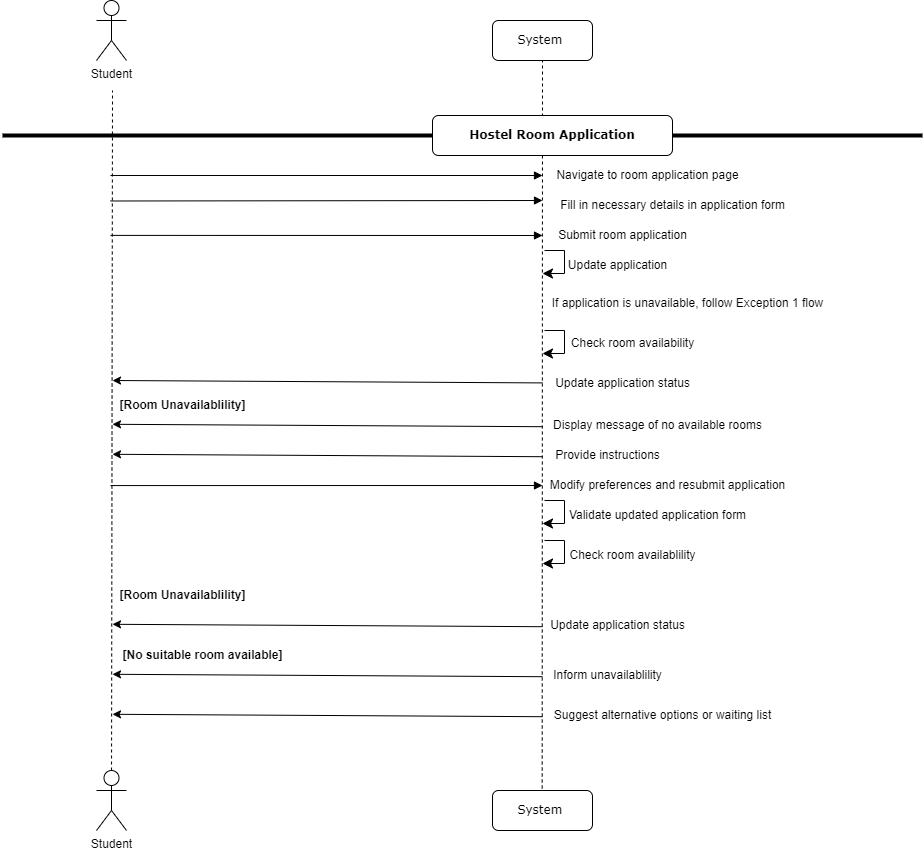

The diagram above was exported from draw.io. Its source (the exported page's mxGraphModel, read from the mxfile embedded in the PNG):
<mxGraphModel dx="662" dy="365" grid="1" gridSize="10" guides="1" tooltips="1" connect="1" arrows="1" fold="1" page="1" pageScale="1" pageWidth="1100" pageHeight="850" background="none" math="0" shadow="0">
  <root>
    <mxCell id="0" />
    <mxCell id="1" parent="0" />
    <mxCell id="_6L_Mdx-2S_ycw-kaspw-5" value="" style="endArrow=none;dashed=1;html=1;rounded=0;" parent="1" source="_6L_Mdx-2S_ycw-kaspw-69" edge="1">
      <mxGeometry width="50" height="50" relative="1" as="geometry">
        <mxPoint x="120" y="1000" as="sourcePoint" />
        <mxPoint x="120" y="420" as="targetPoint" />
      </mxGeometry>
    </mxCell>
    <mxCell id="_6L_Mdx-2S_ycw-kaspw-8" value="Student" style="shape=umlActor;verticalLabelPosition=bottom;verticalAlign=top;html=1;outlineConnect=0;" parent="1" vertex="1">
      <mxGeometry x="104" y="330" width="30" height="60" as="geometry" />
    </mxCell>
    <mxCell id="_6L_Mdx-2S_ycw-kaspw-14" value="System&amp;nbsp;" style="shape=umlLifeline;perimeter=lifelinePerimeter;whiteSpace=wrap;html=1;container=1;collapsible=0;recursiveResize=0;outlineConnect=0;rounded=1;shadow=0;comic=0;labelBackgroundColor=none;strokeWidth=1;fontFamily=Verdana;fontSize=12;align=center;" parent="1" vertex="1">
      <mxGeometry x="500" y="350" width="100" height="40" as="geometry" />
    </mxCell>
    <mxCell id="_6L_Mdx-2S_ycw-kaspw-16" value="" style="endArrow=none;dashed=1;html=1;rounded=0;" parent="1" source="_6L_Mdx-2S_ycw-kaspw-55" edge="1">
      <mxGeometry width="50" height="50" relative="1" as="geometry">
        <mxPoint x="550" y="1000" as="sourcePoint" />
        <mxPoint x="550" y="390" as="targetPoint" />
      </mxGeometry>
    </mxCell>
    <mxCell id="_6L_Mdx-2S_ycw-kaspw-33" value="" style="line;strokeWidth=4;html=1;perimeter=backbonePerimeter;points=[];outlineConnect=0;" parent="1" vertex="1">
      <mxGeometry x="10" y="460" width="920" height="10" as="geometry" />
    </mxCell>
    <mxCell id="_6L_Mdx-2S_ycw-kaspw-34" value="&lt;b&gt;Hostel Room Application&lt;/b&gt;" style="shape=umlLifeline;perimeter=lifelinePerimeter;whiteSpace=wrap;html=1;container=1;collapsible=0;recursiveResize=0;outlineConnect=0;rounded=1;shadow=0;comic=0;labelBackgroundColor=none;strokeWidth=1;fontFamily=Verdana;fontSize=12;align=center;" parent="1" vertex="1">
      <mxGeometry x="440" y="445" width="240" height="40" as="geometry" />
    </mxCell>
    <mxCell id="_6L_Mdx-2S_ycw-kaspw-35" value="Navigate to room application page" style="text;html=1;align=center;verticalAlign=middle;resizable=0;points=[];autosize=1;strokeColor=none;fillColor=none;" parent="1" vertex="1">
      <mxGeometry x="550" y="490" width="210" height="30" as="geometry" />
    </mxCell>
    <mxCell id="_6L_Mdx-2S_ycw-kaspw-36" value="Fill in necessary details in application form" style="text;html=1;align=center;verticalAlign=middle;resizable=0;points=[];autosize=1;strokeColor=none;fillColor=none;" parent="1" vertex="1">
      <mxGeometry x="555" y="520" width="250" height="30" as="geometry" />
    </mxCell>
    <mxCell id="Z2IQI_FE74_xyJnflHxf-1" value="" style="html=1;verticalAlign=bottom;endArrow=block;labelBackgroundColor=none;fontFamily=Verdana;fontSize=12;edgeStyle=elbowEdgeStyle;elbow=vertical;entryX=0.015;entryY=0.4;entryDx=0;entryDy=0;entryPerimeter=0;" parent="1" edge="1">
      <mxGeometry relative="1" as="geometry">
        <mxPoint x="118" y="504.99" as="sourcePoint" />
        <mxPoint x="550" y="504.5" as="targetPoint" />
      </mxGeometry>
    </mxCell>
    <mxCell id="_6L_Mdx-2S_ycw-kaspw-55" value="System&amp;nbsp;" style="shape=umlLifeline;perimeter=lifelinePerimeter;whiteSpace=wrap;html=1;container=1;collapsible=0;recursiveResize=0;outlineConnect=0;rounded=1;shadow=0;comic=0;labelBackgroundColor=none;strokeWidth=1;fontFamily=Verdana;fontSize=12;align=center;" parent="1" vertex="1">
      <mxGeometry x="500" y="1120" width="100" height="40" as="geometry" />
    </mxCell>
    <mxCell id="_6L_Mdx-2S_ycw-kaspw-69" value="Student" style="shape=umlActor;verticalLabelPosition=bottom;verticalAlign=top;html=1;outlineConnect=0;" parent="1" vertex="1">
      <mxGeometry x="104" y="1100" width="30" height="60" as="geometry" />
    </mxCell>
    <mxCell id="7h11DW6-eHdEZudUMci8-1" value="" style="html=1;verticalAlign=bottom;endArrow=block;labelBackgroundColor=none;fontFamily=Verdana;fontSize=12;edgeStyle=elbowEdgeStyle;elbow=vertical;entryX=0.015;entryY=0.4;entryDx=0;entryDy=0;entryPerimeter=0;" parent="1" edge="1">
      <mxGeometry relative="1" as="geometry">
        <mxPoint x="118" y="530.49" as="sourcePoint" />
        <mxPoint x="550" y="530" as="targetPoint" />
      </mxGeometry>
    </mxCell>
    <mxCell id="vYA3pS3tIuCY95YlwYAp-21" value="Submit room application" style="text;html=1;align=center;verticalAlign=middle;resizable=0;points=[];autosize=1;strokeColor=none;fillColor=none;" parent="1" vertex="1">
      <mxGeometry x="555" y="550" width="150" height="30" as="geometry" />
    </mxCell>
    <mxCell id="vYA3pS3tIuCY95YlwYAp-22" value="" style="html=1;verticalAlign=bottom;endArrow=block;labelBackgroundColor=none;fontFamily=Verdana;fontSize=12;edgeStyle=elbowEdgeStyle;elbow=vertical;entryX=0.015;entryY=0.4;entryDx=0;entryDy=0;entryPerimeter=0;" parent="1" edge="1">
      <mxGeometry relative="1" as="geometry">
        <mxPoint x="118" y="564.9" as="sourcePoint" />
        <mxPoint x="550" y="564.41" as="targetPoint" />
      </mxGeometry>
    </mxCell>
    <mxCell id="vYA3pS3tIuCY95YlwYAp-23" value="Update application" style="text;html=1;align=center;verticalAlign=middle;resizable=0;points=[];autosize=1;strokeColor=none;fillColor=none;" parent="1" vertex="1">
      <mxGeometry x="565" y="580" width="120" height="30" as="geometry" />
    </mxCell>
    <mxCell id="vYA3pS3tIuCY95YlwYAp-24" value="" style="edgeStyle=elbowEdgeStyle;elbow=horizontal;endArrow=classic;html=1;curved=0;rounded=0;endSize=8;startSize=8;entryX=0.02;entryY=0.089;entryDx=0;entryDy=0;entryPerimeter=0;" parent="1" edge="1">
      <mxGeometry width="50" height="50" relative="1" as="geometry">
        <mxPoint x="552" y="580" as="sourcePoint" />
        <mxPoint x="550" y="603" as="targetPoint" />
        <Array as="points">
          <mxPoint x="572" y="570" />
        </Array>
      </mxGeometry>
    </mxCell>
    <mxCell id="vYA3pS3tIuCY95YlwYAp-25" value="" style="edgeStyle=elbowEdgeStyle;elbow=horizontal;endArrow=classic;html=1;curved=0;rounded=0;endSize=8;startSize=8;entryX=0.02;entryY=0.089;entryDx=0;entryDy=0;entryPerimeter=0;" parent="1" edge="1">
      <mxGeometry width="50" height="50" relative="1" as="geometry">
        <mxPoint x="552" y="660" as="sourcePoint" />
        <mxPoint x="550" y="683" as="targetPoint" />
        <Array as="points">
          <mxPoint x="572" y="650" />
        </Array>
      </mxGeometry>
    </mxCell>
    <mxCell id="vYA3pS3tIuCY95YlwYAp-26" value="If application is unavailable, follow Exception 1 flow" style="text;html=1;align=center;verticalAlign=middle;resizable=0;points=[];autosize=1;strokeColor=none;fillColor=none;" parent="1" vertex="1">
      <mxGeometry x="550" y="618" width="290" height="30" as="geometry" />
    </mxCell>
    <mxCell id="vYA3pS3tIuCY95YlwYAp-27" value="Check room availability" style="text;html=1;align=center;verticalAlign=middle;resizable=0;points=[];autosize=1;strokeColor=none;fillColor=none;" parent="1" vertex="1">
      <mxGeometry x="565" y="658" width="150" height="30" as="geometry" />
    </mxCell>
    <mxCell id="vYA3pS3tIuCY95YlwYAp-28" value="Update application status" style="text;html=1;align=center;verticalAlign=middle;resizable=0;points=[];autosize=1;strokeColor=none;fillColor=none;" parent="1" vertex="1">
      <mxGeometry x="550" y="698" width="160" height="30" as="geometry" />
    </mxCell>
    <mxCell id="vYA3pS3tIuCY95YlwYAp-29" value="" style="endArrow=classic;html=1;rounded=0;" parent="1" edge="1">
      <mxGeometry width="50" height="50" relative="1" as="geometry">
        <mxPoint x="550" y="712.41" as="sourcePoint" />
        <mxPoint x="120" y="710" as="targetPoint" />
      </mxGeometry>
    </mxCell>
    <mxCell id="vYA3pS3tIuCY95YlwYAp-30" value="Display message of no available rooms" style="text;html=1;align=center;verticalAlign=middle;resizable=0;points=[];autosize=1;strokeColor=none;fillColor=none;" parent="1" vertex="1">
      <mxGeometry x="550" y="740" width="230" height="30" as="geometry" />
    </mxCell>
    <mxCell id="vYA3pS3tIuCY95YlwYAp-33" value="Modify preferences and resubmit application" style="text;html=1;align=center;verticalAlign=middle;resizable=0;points=[];autosize=1;strokeColor=none;fillColor=none;" parent="1" vertex="1">
      <mxGeometry x="545" y="800" width="260" height="30" as="geometry" />
    </mxCell>
    <mxCell id="vYA3pS3tIuCY95YlwYAp-37" value="Check room availablility" style="text;html=1;align=center;verticalAlign=middle;resizable=0;points=[];autosize=1;strokeColor=none;fillColor=none;" parent="1" vertex="1">
      <mxGeometry x="565" y="870" width="150" height="30" as="geometry" />
    </mxCell>
    <mxCell id="vYA3pS3tIuCY95YlwYAp-38" value="" style="edgeStyle=elbowEdgeStyle;elbow=horizontal;endArrow=classic;html=1;curved=0;rounded=0;endSize=8;startSize=8;entryX=0.02;entryY=0.089;entryDx=0;entryDy=0;entryPerimeter=0;" parent="1" edge="1">
      <mxGeometry width="50" height="50" relative="1" as="geometry">
        <mxPoint x="552" y="870" as="sourcePoint" />
        <mxPoint x="550" y="893" as="targetPoint" />
        <Array as="points">
          <mxPoint x="572" y="860" />
        </Array>
      </mxGeometry>
    </mxCell>
    <mxCell id="VJ2Jdh_cM_WcsjPPwRHj-2" value="&lt;b&gt;[Room Unavailablility]&lt;/b&gt;" style="text;html=1;align=center;verticalAlign=middle;resizable=0;points=[];autosize=1;strokeColor=none;fillColor=none;" vertex="1" parent="1">
      <mxGeometry x="115" y="720" width="150" height="30" as="geometry" />
    </mxCell>
    <mxCell id="VJ2Jdh_cM_WcsjPPwRHj-3" value="Provide instructions" style="text;html=1;align=center;verticalAlign=middle;resizable=0;points=[];autosize=1;strokeColor=none;fillColor=none;" vertex="1" parent="1">
      <mxGeometry x="550" y="770" width="130" height="30" as="geometry" />
    </mxCell>
    <mxCell id="VJ2Jdh_cM_WcsjPPwRHj-4" value="" style="endArrow=classic;html=1;rounded=0;" edge="1" parent="1">
      <mxGeometry width="50" height="50" relative="1" as="geometry">
        <mxPoint x="550" y="756.2" as="sourcePoint" />
        <mxPoint x="120" y="753.7900000000001" as="targetPoint" />
      </mxGeometry>
    </mxCell>
    <mxCell id="VJ2Jdh_cM_WcsjPPwRHj-6" value="" style="endArrow=classic;html=1;rounded=0;" edge="1" parent="1">
      <mxGeometry width="50" height="50" relative="1" as="geometry">
        <mxPoint x="550" y="786.2" as="sourcePoint" />
        <mxPoint x="120" y="783.7900000000001" as="targetPoint" />
      </mxGeometry>
    </mxCell>
    <mxCell id="VJ2Jdh_cM_WcsjPPwRHj-7" value="Validate updated application form" style="text;html=1;align=center;verticalAlign=middle;resizable=0;points=[];autosize=1;strokeColor=none;fillColor=none;" vertex="1" parent="1">
      <mxGeometry x="565" y="830" width="200" height="30" as="geometry" />
    </mxCell>
    <mxCell id="VJ2Jdh_cM_WcsjPPwRHj-8" value="" style="edgeStyle=elbowEdgeStyle;elbow=horizontal;endArrow=classic;html=1;curved=0;rounded=0;endSize=8;startSize=8;entryX=0.02;entryY=0.089;entryDx=0;entryDy=0;entryPerimeter=0;" edge="1" parent="1">
      <mxGeometry width="50" height="50" relative="1" as="geometry">
        <mxPoint x="552" y="830" as="sourcePoint" />
        <mxPoint x="550" y="853" as="targetPoint" />
        <Array as="points">
          <mxPoint x="572" y="820" />
        </Array>
      </mxGeometry>
    </mxCell>
    <mxCell id="VJ2Jdh_cM_WcsjPPwRHj-9" value="&lt;b&gt;[Room Unavailablility]&lt;/b&gt;" style="text;html=1;align=center;verticalAlign=middle;resizable=0;points=[];autosize=1;strokeColor=none;fillColor=none;" vertex="1" parent="1">
      <mxGeometry x="115" y="910" width="150" height="30" as="geometry" />
    </mxCell>
    <mxCell id="VJ2Jdh_cM_WcsjPPwRHj-10" value="Update application status" style="text;html=1;align=center;verticalAlign=middle;resizable=0;points=[];autosize=1;strokeColor=none;fillColor=none;" vertex="1" parent="1">
      <mxGeometry x="545" y="940" width="160" height="30" as="geometry" />
    </mxCell>
    <mxCell id="VJ2Jdh_cM_WcsjPPwRHj-11" value="&lt;b&gt;[No suitable room available]&lt;/b&gt;" style="text;html=1;align=center;verticalAlign=middle;resizable=0;points=[];autosize=1;strokeColor=none;fillColor=none;" vertex="1" parent="1">
      <mxGeometry x="120" y="970" width="180" height="30" as="geometry" />
    </mxCell>
    <mxCell id="VJ2Jdh_cM_WcsjPPwRHj-12" value="" style="endArrow=classic;html=1;rounded=0;" edge="1" parent="1">
      <mxGeometry width="50" height="50" relative="1" as="geometry">
        <mxPoint x="550" y="956.2" as="sourcePoint" />
        <mxPoint x="120" y="953.7900000000001" as="targetPoint" />
      </mxGeometry>
    </mxCell>
    <mxCell id="VJ2Jdh_cM_WcsjPPwRHj-13" value="Inform unavailablility" style="text;html=1;align=center;verticalAlign=middle;resizable=0;points=[];autosize=1;strokeColor=none;fillColor=none;" vertex="1" parent="1">
      <mxGeometry x="550" y="990" width="130" height="30" as="geometry" />
    </mxCell>
    <mxCell id="VJ2Jdh_cM_WcsjPPwRHj-15" value="Suggest alternative options or waiting list" style="text;html=1;align=center;verticalAlign=middle;resizable=0;points=[];autosize=1;strokeColor=none;fillColor=none;" vertex="1" parent="1">
      <mxGeometry x="550" y="1030" width="240" height="30" as="geometry" />
    </mxCell>
    <mxCell id="VJ2Jdh_cM_WcsjPPwRHj-16" value="" style="html=1;verticalAlign=bottom;endArrow=block;labelBackgroundColor=none;fontFamily=Verdana;fontSize=12;edgeStyle=elbowEdgeStyle;elbow=vertical;entryX=0.015;entryY=0.4;entryDx=0;entryDy=0;entryPerimeter=0;" edge="1" parent="1">
      <mxGeometry relative="1" as="geometry">
        <mxPoint x="118" y="815.07" as="sourcePoint" />
        <mxPoint x="550" y="814.58" as="targetPoint" />
      </mxGeometry>
    </mxCell>
    <mxCell id="VJ2Jdh_cM_WcsjPPwRHj-17" value="" style="endArrow=classic;html=1;rounded=0;" edge="1" parent="1">
      <mxGeometry width="50" height="50" relative="1" as="geometry">
        <mxPoint x="550" y="1006.2" as="sourcePoint" />
        <mxPoint x="120" y="1003.7900000000001" as="targetPoint" />
      </mxGeometry>
    </mxCell>
    <mxCell id="VJ2Jdh_cM_WcsjPPwRHj-18" value="" style="endArrow=classic;html=1;rounded=0;" edge="1" parent="1">
      <mxGeometry width="50" height="50" relative="1" as="geometry">
        <mxPoint x="550" y="1046.2" as="sourcePoint" />
        <mxPoint x="120" y="1043.7900000000002" as="targetPoint" />
      </mxGeometry>
    </mxCell>
  </root>
</mxGraphModel>